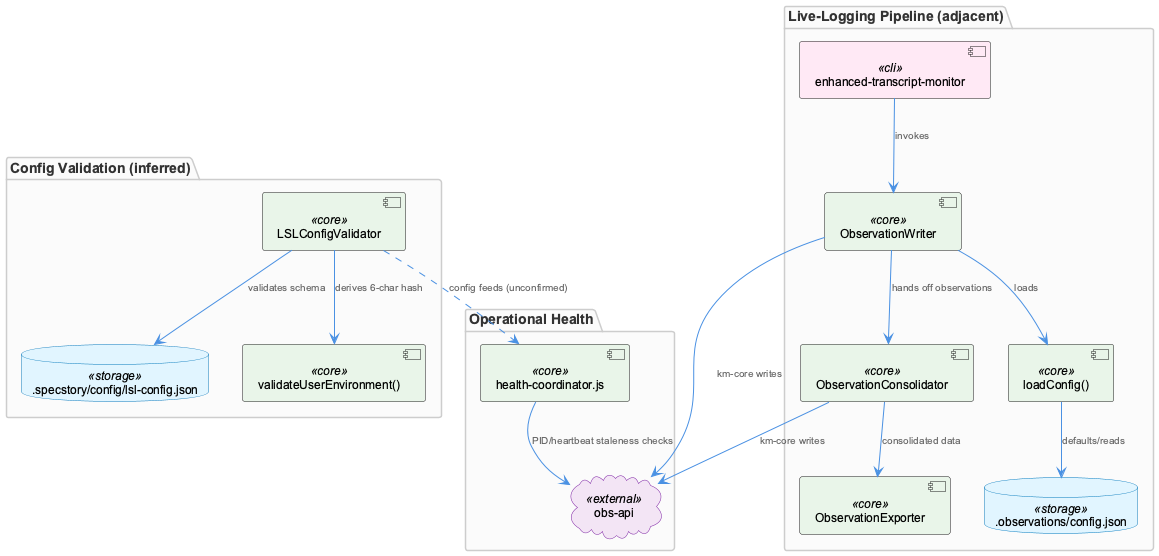

The diagram above was rendered by PlantUML. Its source (embedded in the PNG):
@startuml
!include /Users/Q284340/Agentic/coding/docs/puml/_standard-style.puml

package "Config Validation (inferred)" {
  component "LSLConfigValidator" as validator <<core>>
  database ".specstory/config/lsl-config.json" as lslconfig <<storage>>
  component "validateUserEnvironment()" as userhash <<core>>
}

package "Live-Logging Pipeline (adjacent)" {
  component "ObservationWriter" as writer <<core>>
  component "loadConfig()" as loadcfg <<core>>
  database ".observations/config.json" as obsconfig <<storage>>
  component "ObservationConsolidator" as consolidator <<core>>
  component "ObservationExporter" as exporter <<core>>
  component "enhanced-transcript-monitor" as monitor <<cli>>
}

package "Operational Health" {
  component "health-coordinator.js" as health <<core>>
  cloud "obs-api" as obsapi <<external>>
}

validator --> lslconfig : "validates schema"
validator --> userhash : "derives 6-char hash"
validator ..> health : "config feeds (unconfirmed)"

writer --> loadcfg : "loads"
loadcfg --> obsconfig : "defaults/reads"
monitor --> writer : "invokes"
writer --> consolidator : "hands off observations"
consolidator --> exporter : "consolidated data"
consolidator --> obsapi : "km-core writes"
writer --> obsapi : "km-core writes"

health --> obsapi : "PID/heartbeat staleness checks"

@enduml